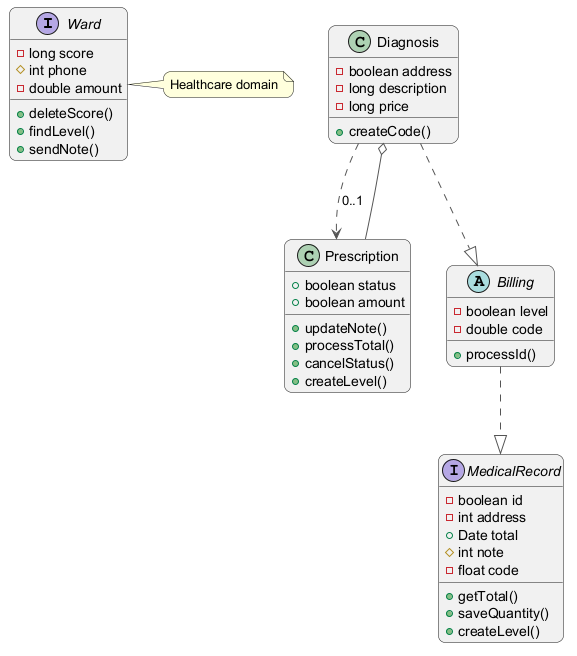

The diagram above was rendered by PlantUML. Its source (embedded in the PNG):
@startuml
skinparam backgroundColor #FFFFFF
skinparam roundCorner 15
skinparam ArrowColor #555555
interface Ward {
  -long score
  #int phone
  -double amount
  +deleteScore()
  +findLevel()
  +sendNote()
}
class Diagnosis {
  -boolean address
  -long description
  -long price
  +createCode()
}
interface MedicalRecord {
  -boolean id
  -int address
  +Date total
  #int note
  -float code
  +getTotal()
  +saveQuantity()
  +createLevel()
}
class Prescription {
  +boolean status
  +boolean amount
  +updateNote()
  +processTotal()
  +cancelStatus()
  +createLevel()
}
abstract class Billing {
  -boolean level
  -double code
  +processId()
}
Prescription --o Diagnosis
Diagnosis ..|> Billing
Billing ..|> MedicalRecord
Diagnosis ..> Prescription : "0..1"
note right of Ward : Healthcare domain
@enduml